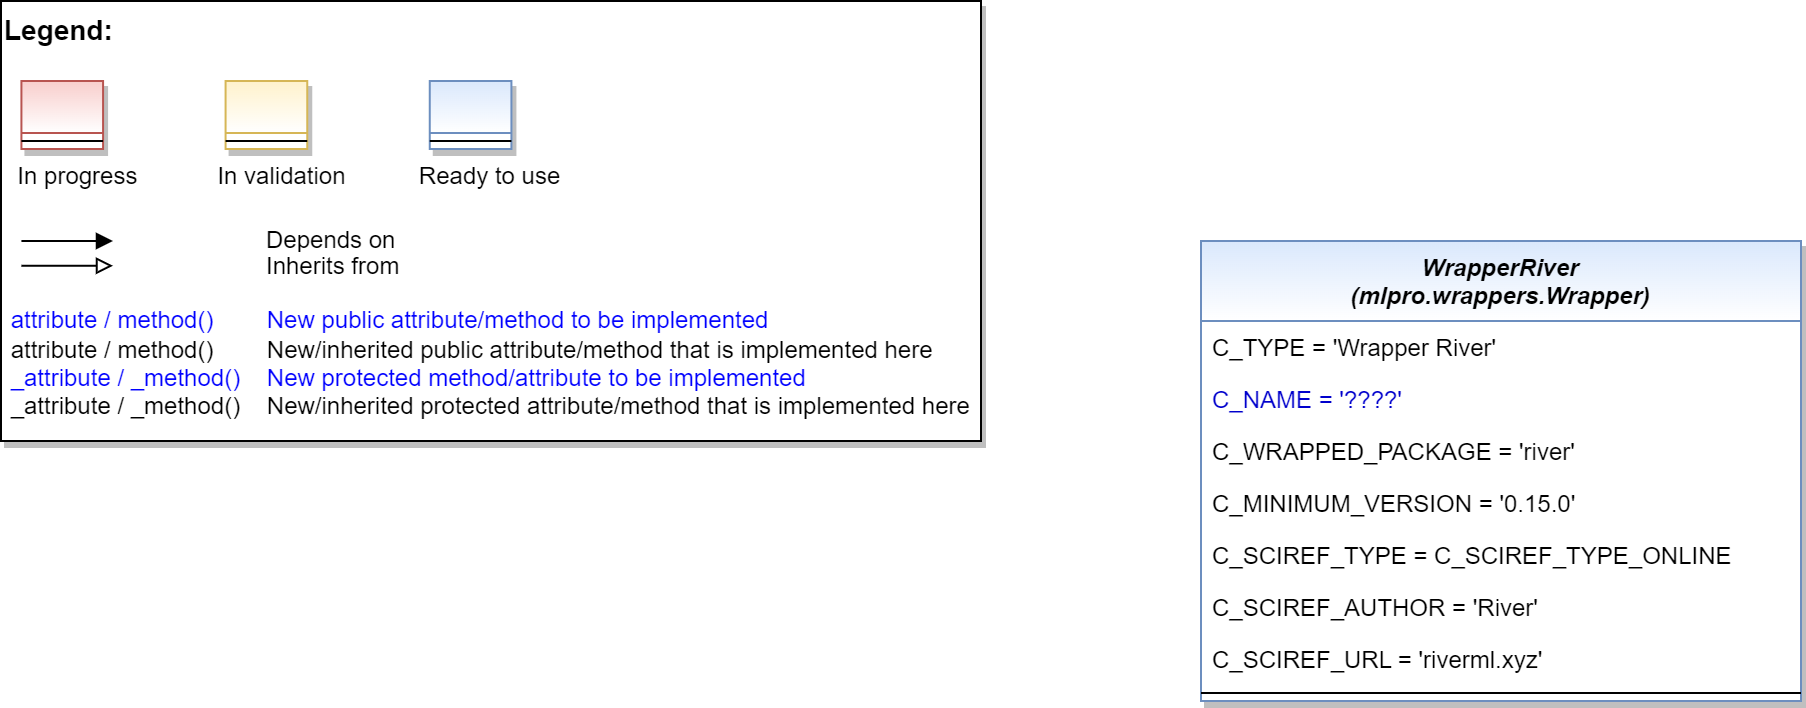

The diagram above was exported from draw.io. Its source (the exported page's mxGraphModel, read from the mxfile embedded in the PNG):
<mxGraphModel dx="1172" dy="676" grid="1" gridSize="10" guides="1" tooltips="1" connect="1" arrows="1" fold="1" page="1" pageScale="1" pageWidth="2336" pageHeight="1654" math="0" shadow="0">
  <root>
    <mxCell id="0" />
    <mxCell id="1" parent="0" />
    <mxCell id="2" value="" style="group" vertex="1" connectable="0" parent="1">
      <mxGeometry x="40" y="40" width="490" height="220" as="geometry" />
    </mxCell>
    <mxCell id="3" value="&lt;font color=&quot;#000000&quot; size=&quot;1&quot;&gt;&lt;b style=&quot;font-size: 14px&quot;&gt;Legend:&lt;br&gt;&lt;/b&gt;&lt;/font&gt;&lt;br&gt;&lt;br&gt;&lt;br&gt;&lt;font color=&quot;#0000ff&quot; style=&quot;font-size: 6px&quot;&gt;&lt;br&gt;&lt;/font&gt;&lt;span style=&quot;color: rgb(0 , 0 , 0)&quot;&gt;&lt;font style=&quot;font-size: 4px&quot;&gt;&amp;nbsp; &amp;nbsp;&lt;/font&gt;&amp;nbsp;In progress&amp;nbsp; &amp;nbsp; &amp;nbsp; &amp;nbsp; &amp;nbsp; &amp;nbsp; In validation&amp;nbsp; &amp;nbsp; &amp;nbsp; &amp;nbsp; &amp;nbsp; &amp;nbsp;Ready to use&lt;/span&gt;&lt;font color=&quot;#000000&quot;&gt;&amp;nbsp;&lt;br&gt;&lt;/font&gt;&lt;font color=&quot;#0000ff&quot;&gt;&lt;br&gt;&lt;br&gt;&lt;br&gt;&lt;br&gt;&amp;nbsp;attribute / method()&amp;nbsp; &amp;nbsp; &amp;nbsp; &amp;nbsp; New public attribute/method to be implemented&lt;/font&gt;&lt;br&gt;&lt;font color=&quot;#000000&quot;&gt;&amp;nbsp;&lt;/font&gt;&lt;font color=&quot;#000000&quot;&gt;attribute / method()&lt;span&gt; &lt;/span&gt;&amp;nbsp; &amp;nbsp; &amp;nbsp; &amp;nbsp;New/inherited public attribute/method that is implemented here&lt;br&gt;&lt;/font&gt;&lt;font color=&quot;#0000ff&quot;&gt;&amp;nbsp;_attribute /&amp;nbsp;&lt;/font&gt;&lt;font color=&quot;#0000ff&quot;&gt;_method()&amp;nbsp; &amp;nbsp; New protected method/attribute to be implemented&lt;/font&gt;&lt;br&gt;&lt;font color=&quot;#000000&quot;&gt;&amp;nbsp;_attribute / _method()&amp;nbsp; &amp;nbsp; New/inherited protected attribute/method that is implemented here&lt;br&gt;&lt;/font&gt;&lt;font color=&quot;#000000&quot;&gt;&lt;br&gt;&lt;br&gt;&lt;br&gt;&lt;br&gt;&lt;br&gt;&lt;/font&gt;" style="text;html=1;align=left;verticalAlign=top;whiteSpace=wrap;rounded=0;fontColor=#006600;strokeColor=#000000;shadow=1;fillColor=#ffffff;" vertex="1" parent="2">
      <mxGeometry width="489.99999999999994" height="220" as="geometry" />
    </mxCell>
    <mxCell id="4" value="Depends on" style="endArrow=block;html=1;labelPosition=right;verticalLabelPosition=middle;align=left;verticalAlign=middle;endFill=1;fontSize=12;" edge="1" parent="2">
      <mxGeometry x="-1623.1249999999998" y="-2180" width="51.041666666666664" height="50" as="geometry">
        <mxPoint x="10.20802398989899" y="120.00301587301601" as="sourcePoint" />
        <mxPoint x="55.990852272727174" y="120.00301587301601" as="targetPoint" />
        <mxPoint x="98" as="offset" />
        <Array as="points">
          <mxPoint x="30.624999999999996" y="120" />
        </Array>
      </mxGeometry>
    </mxCell>
    <mxCell id="5" value="Inherits from" style="endArrow=block;html=1;labelPosition=right;verticalLabelPosition=middle;align=left;verticalAlign=middle;endFill=0;fontSize=12;" edge="1" parent="2">
      <mxGeometry x="-1623.1249999999998" y="-2180" width="51.041666666666664" height="50" as="geometry">
        <mxPoint x="10.20802398989899" y="132.3846031746034" as="sourcePoint" />
        <mxPoint x="55.990852272727174" y="132.3846031746034" as="targetPoint" />
        <mxPoint x="98" y="1" as="offset" />
      </mxGeometry>
    </mxCell>
    <mxCell id="6" value="" style="swimlane;fontStyle=3;align=center;verticalAlign=top;childLayout=stackLayout;horizontal=1;startSize=26;horizontalStack=0;resizeParent=1;resizeLast=0;collapsible=1;marginBottom=0;rounded=0;shadow=1;strokeWidth=1;fillColor=#f8cecc;strokeColor=#b85450;gradientColor=#ffffff;swimlaneFillColor=#ffffff;" vertex="1" parent="2">
      <mxGeometry x="10.208333333333332" y="40" width="40.83333333333333" height="34" as="geometry">
        <mxRectangle x="230" y="140" width="160" height="26" as="alternateBounds" />
      </mxGeometry>
    </mxCell>
    <mxCell id="7" value="" style="line;html=1;strokeWidth=1;align=left;verticalAlign=middle;spacingTop=-1;spacingLeft=3;spacingRight=3;rotatable=0;labelPosition=right;points=[];portConstraint=eastwest;" vertex="1" parent="6">
      <mxGeometry y="26" width="40.83333333333333" height="8" as="geometry" />
    </mxCell>
    <mxCell id="8" value="" style="swimlane;fontStyle=3;align=center;verticalAlign=top;childLayout=stackLayout;horizontal=1;startSize=26;horizontalStack=0;resizeParent=1;resizeLast=0;collapsible=1;marginBottom=0;rounded=0;shadow=1;strokeWidth=1;fillColor=#fff2cc;strokeColor=#d6b656;gradientColor=#ffffff;swimlaneFillColor=#ffffff;" vertex="1" parent="2">
      <mxGeometry x="112.29166666666666" y="40" width="40.83333333333333" height="34" as="geometry">
        <mxRectangle x="230" y="140" width="160" height="26" as="alternateBounds" />
      </mxGeometry>
    </mxCell>
    <mxCell id="9" value="" style="line;html=1;strokeWidth=1;align=left;verticalAlign=middle;spacingTop=-1;spacingLeft=3;spacingRight=3;rotatable=0;labelPosition=right;points=[];portConstraint=eastwest;" vertex="1" parent="8">
      <mxGeometry y="26" width="40.83333333333333" height="8" as="geometry" />
    </mxCell>
    <mxCell id="10" value="" style="swimlane;fontStyle=3;align=center;verticalAlign=top;childLayout=stackLayout;horizontal=1;startSize=26;horizontalStack=0;resizeParent=1;resizeLast=0;collapsible=1;marginBottom=0;rounded=0;shadow=1;strokeWidth=1;fillColor=#dae8fc;strokeColor=#6c8ebf;gradientColor=#ffffff;swimlaneFillColor=#ffffff;" vertex="1" parent="2">
      <mxGeometry x="214.37499999999997" y="40" width="40.83333333333333" height="34" as="geometry">
        <mxRectangle x="230" y="140" width="160" height="26" as="alternateBounds" />
      </mxGeometry>
    </mxCell>
    <mxCell id="11" value="" style="line;html=1;strokeWidth=1;align=left;verticalAlign=middle;spacingTop=-1;spacingLeft=3;spacingRight=3;rotatable=0;labelPosition=right;points=[];portConstraint=eastwest;" vertex="1" parent="10">
      <mxGeometry y="26" width="40.83333333333333" height="8" as="geometry" />
    </mxCell>
    <mxCell id="12" value="WrapperRiver &#10;(mlpro.wrappers.Wrapper)" style="swimlane;fontStyle=3;align=center;verticalAlign=top;childLayout=stackLayout;horizontal=1;startSize=40;horizontalStack=0;resizeParent=1;resizeLast=0;collapsible=1;marginBottom=0;rounded=0;shadow=1;strokeWidth=1;fillColor=#dae8fc;strokeColor=#6c8ebf;swimlaneFillColor=#ffffff;gradientColor=#FFFFFF;" vertex="1" parent="1">
      <mxGeometry x="640" y="160" width="300" height="230" as="geometry">
        <mxRectangle x="230" y="140" width="160" height="26" as="alternateBounds" />
      </mxGeometry>
    </mxCell>
    <mxCell id="13" value="C_TYPE = 'Wrapper River'" style="text;align=left;verticalAlign=top;spacingLeft=4;spacingRight=4;overflow=hidden;rotatable=0;points=[[0,0.5],[1,0.5]];portConstraint=eastwest;fontColor=default;" vertex="1" parent="12">
      <mxGeometry y="40" width="300" height="26" as="geometry" />
    </mxCell>
    <mxCell id="14" value="C_NAME = '????'" style="text;align=left;verticalAlign=top;spacingLeft=4;spacingRight=4;overflow=hidden;rotatable=0;points=[[0,0.5],[1,0.5]];portConstraint=eastwest;fontColor=#0000CC;" vertex="1" parent="12">
      <mxGeometry y="66" width="300" height="26" as="geometry" />
    </mxCell>
    <mxCell id="15" value="C_WRAPPED_PACKAGE = 'river'" style="text;align=left;verticalAlign=top;spacingLeft=4;spacingRight=4;overflow=hidden;rotatable=0;points=[[0,0.5],[1,0.5]];portConstraint=eastwest;fontColor=default;" vertex="1" parent="12">
      <mxGeometry y="92" width="300" height="26" as="geometry" />
    </mxCell>
    <mxCell id="16" value="C_MINIMUM_VERSION = '0.15.0'" style="text;align=left;verticalAlign=top;spacingLeft=4;spacingRight=4;overflow=hidden;rotatable=0;points=[[0,0.5],[1,0.5]];portConstraint=eastwest;fontColor=default;" vertex="1" parent="12">
      <mxGeometry y="118" width="300" height="26" as="geometry" />
    </mxCell>
    <mxCell id="17" value="C_SCIREF_TYPE = C_SCIREF_TYPE_ONLINE" style="text;align=left;verticalAlign=top;spacingLeft=4;spacingRight=4;overflow=hidden;rotatable=0;points=[[0,0.5],[1,0.5]];portConstraint=eastwest;fontColor=default;" vertex="1" parent="12">
      <mxGeometry y="144" width="300" height="26" as="geometry" />
    </mxCell>
    <mxCell id="18" value="C_SCIREF_AUTHOR = 'River'" style="text;align=left;verticalAlign=top;spacingLeft=4;spacingRight=4;overflow=hidden;rotatable=0;points=[[0,0.5],[1,0.5]];portConstraint=eastwest;fontColor=default;" vertex="1" parent="12">
      <mxGeometry y="170" width="300" height="26" as="geometry" />
    </mxCell>
    <mxCell id="19" value="C_SCIREF_URL = 'riverml.xyz'" style="text;align=left;verticalAlign=top;spacingLeft=4;spacingRight=4;overflow=hidden;rotatable=0;points=[[0,0.5],[1,0.5]];portConstraint=eastwest;fontColor=default;" vertex="1" parent="12">
      <mxGeometry y="196" width="300" height="26" as="geometry" />
    </mxCell>
    <mxCell id="20" value="" style="line;html=1;strokeWidth=1;align=left;verticalAlign=middle;spacingTop=-1;spacingLeft=3;spacingRight=3;rotatable=0;labelPosition=right;points=[];portConstraint=eastwest;" vertex="1" parent="12">
      <mxGeometry y="222" width="300" height="8" as="geometry" />
    </mxCell>
  </root>
</mxGraphModel>